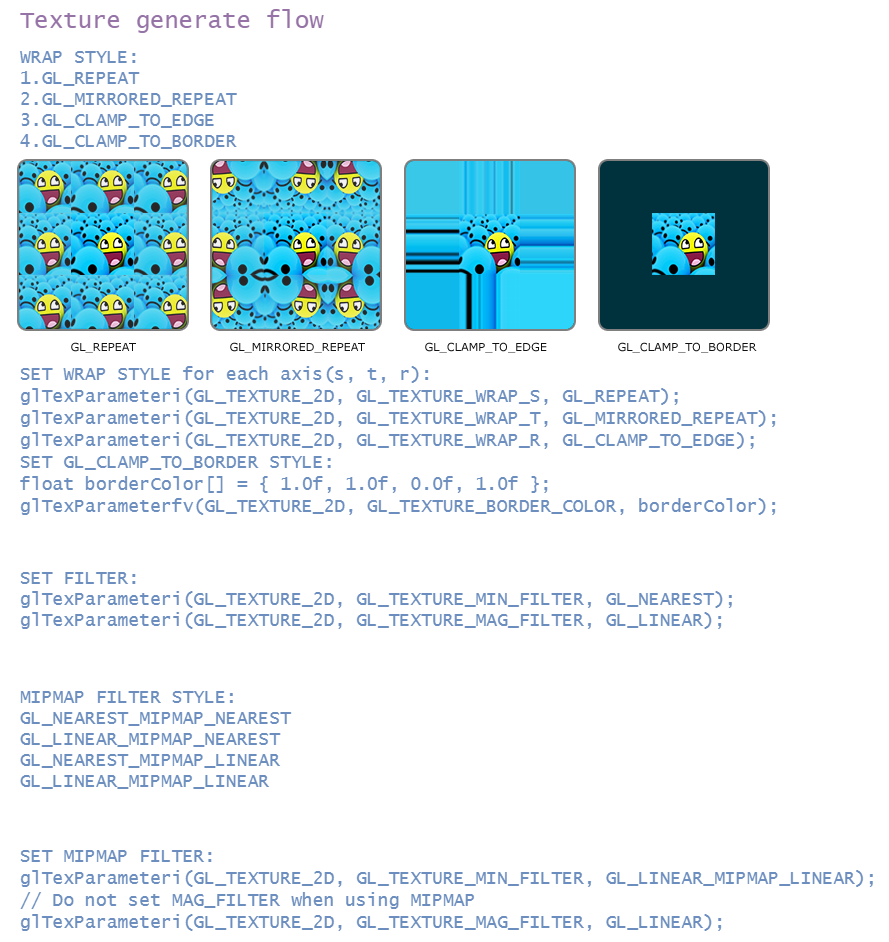

The diagram above was exported from draw.io. Its source (the exported page's mxGraphModel, read from the mxfile embedded in the PNG):
<mxGraphModel dx="4051" dy="-169" grid="1" gridSize="10" guides="1" tooltips="1" connect="1" arrows="1" fold="1" page="0" pageScale="1" pageWidth="1169" pageHeight="827" math="0" shadow="0">
  <root>
    <mxCell id="0" />
    <mxCell id="1" parent="0" />
    <mxCell id="lEQAUsUgjl5tojR9f2Hk-1" value="&lt;div&gt;&lt;span style=&quot;color: rgb(108 , 142 , 191) ; font-family: &amp;#34;lucida console&amp;#34; ; font-size: 18px&quot;&gt;WRAP STYLE:&lt;/span&gt;&lt;/div&gt;&lt;div&gt;&lt;span style=&quot;color: rgb(108 , 142 , 191) ; font-family: &amp;#34;lucida console&amp;#34; ; font-size: 18px&quot;&gt;1.GL_REPEAT&lt;/span&gt;&lt;/div&gt;&lt;div&gt;&lt;span style=&quot;color: rgb(108 , 142 , 191) ; font-family: &amp;#34;lucida console&amp;#34; ; font-size: 18px&quot;&gt;2.GL_MIRRORED_REPEAT&lt;/span&gt;&lt;/div&gt;&lt;div&gt;&lt;span style=&quot;color: rgb(108 , 142 , 191) ; font-family: &amp;#34;lucida console&amp;#34; ; font-size: 18px&quot;&gt;3.GL_CLAMP_TO_EDGE&lt;/span&gt;&lt;/div&gt;&lt;div&gt;&lt;span style=&quot;color: rgb(108 , 142 , 191) ; font-family: &amp;#34;lucida console&amp;#34; ; font-size: 18px&quot;&gt;4.GL_CLAMP_TO_BORDER&lt;/span&gt;&lt;/div&gt;" style="text;html=1;strokeColor=none;fillColor=none;align=left;verticalAlign=middle;whiteSpace=wrap;rounded=0;" parent="1" vertex="1">
      <mxGeometry x="-120" y="2080" width="440" height="120" as="geometry" />
    </mxCell>
    <mxCell id="lEQAUsUgjl5tojR9f2Hk-5" value="&#10;&#10;&lt;img src=&quot;https://learnopengl-cn.github.io/img/01/06/texture_wrapping.png&quot;&gt;&#10;&#10;" style="text;whiteSpace=wrap;html=1;" parent="1" vertex="1">
      <mxGeometry x="-140" y="2150" height="10" as="geometry" />
    </mxCell>
    <mxCell id="lEQAUsUgjl5tojR9f2Hk-6" value="&lt;span style=&quot;color: rgb(150 , 115 , 166) ; font-family: &amp;#34;lucida console&amp;#34; ; font-size: 24px ; font-style: normal ; font-weight: 400 ; letter-spacing: normal ; text-align: center ; text-indent: 0px ; text-transform: none ; word-spacing: 0px ; background-color: rgb(255 , 255 , 255) ; display: inline ; float: none&quot;&gt;Texture generate flow&lt;/span&gt;" style="text;whiteSpace=wrap;html=1;" parent="1" vertex="1">
      <mxGeometry x="-120" y="2040" width="320" height="30" as="geometry" />
    </mxCell>
    <mxCell id="lEQAUsUgjl5tojR9f2Hk-7" value="&lt;div style=&quot;font-size: 18px&quot;&gt;&lt;span style=&quot;font-family: &amp;#34;lucida console&amp;#34;&quot;&gt;&lt;font color=&quot;#6c8ebf&quot; style=&quot;font-size: 18px&quot;&gt;SET WRAP STYLE for each axis(s, t, r):&lt;/font&gt;&lt;/span&gt;&lt;/div&gt;&lt;div style=&quot;font-size: 18px&quot;&gt;&lt;div style=&quot;font-size: 18px&quot;&gt;&lt;font face=&quot;Lucida Console&quot; color=&quot;#6c8ebf&quot; style=&quot;font-size: 18px&quot;&gt;glTexParameteri(GL_TEXTURE_2D, GL_TEXTURE_WRAP_S, GL_REPEAT);&lt;/font&gt;&lt;/div&gt;&lt;div style=&quot;font-size: 18px&quot;&gt;&lt;font face=&quot;Lucida Console&quot; color=&quot;#6c8ebf&quot; style=&quot;font-size: 18px&quot;&gt;glTexParameteri(GL_TEXTURE_2D, GL_TEXTURE_WRAP_T, GL_MIRRORED_REPEAT);&lt;/font&gt;&lt;/div&gt;&lt;div style=&quot;font-size: 18px&quot;&gt;&lt;font color=&quot;#6c8ebf&quot;&gt;&lt;span style=&quot;font-family: &amp;#34;lucida console&amp;#34;&quot;&gt;glTexParameteri(GL_TEXTURE_2D, GL_TEXTURE_WRAP_R, GL_CLAMP_TO_EDGE);&lt;/span&gt;&lt;font face=&quot;Lucida Console&quot; style=&quot;font-size: 18px&quot;&gt;&lt;br&gt;&lt;/font&gt;&lt;/font&gt;&lt;/div&gt;&lt;div style=&quot;font-size: 18px&quot;&gt;&lt;span style=&quot;color: rgb(108 , 142 , 191) ; font-family: &amp;#34;lucida console&amp;#34;&quot;&gt;SET GL_CLAMP_TO_BORDER STYLE:&lt;/span&gt;&lt;br&gt;&lt;/div&gt;&lt;div&gt;&lt;div&gt;&lt;font face=&quot;Lucida Console&quot; color=&quot;#6c8ebf&quot; style=&quot;font-size: 18px&quot;&gt;&lt;span&gt;float borderColor[] = { 1.0f, 1.0f, 0.0f, 1.0f };&lt;/span&gt;&lt;/font&gt;&lt;/div&gt;&lt;div&gt;&lt;font face=&quot;Lucida Console&quot; color=&quot;#6c8ebf&quot; style=&quot;font-size: 18px&quot;&gt;&lt;span&gt;glTexParameterfv(GL_TEXTURE_2D, GL_TEXTURE_BORDER_COLOR, borderColor);&lt;/span&gt;&lt;/font&gt;&lt;/div&gt;&lt;/div&gt;&lt;/div&gt;" style="text;html=1;strokeColor=none;fillColor=none;align=left;verticalAlign=middle;whiteSpace=wrap;rounded=0;" parent="1" vertex="1">
      <mxGeometry x="-120" y="2400" width="770" height="160" as="geometry" />
    </mxCell>
    <mxCell id="1eFQhoKQDROVVz2y5JsX-2" value="&lt;div&gt;&lt;font color=&quot;#6c8ebf&quot; face=&quot;lucida console&quot;&gt;&lt;span style=&quot;font-size: 18px&quot;&gt;SET FILTER:&lt;/span&gt;&lt;/font&gt;&lt;/div&gt;&lt;div&gt;&lt;font color=&quot;#6c8ebf&quot; face=&quot;lucida console&quot;&gt;&lt;span style=&quot;font-size: 18px&quot;&gt;glTexParameteri(GL_TEXTURE_2D, GL_TEXTURE_MIN_FILTER, GL_NEAREST);&lt;/span&gt;&lt;/font&gt;&lt;/div&gt;&lt;div&gt;&lt;span style=&quot;color: rgb(108 , 142 , 191) ; font-family: &amp;#34;lucida console&amp;#34; ; font-size: 18px&quot;&gt;glTexParameteri(GL_TEXTURE_2D, GL_TEXTURE_MAG_FILTER, GL_LINEAR);&lt;/span&gt;&lt;/div&gt;" style="text;html=1;strokeColor=none;fillColor=none;align=left;verticalAlign=middle;whiteSpace=wrap;rounded=0;" vertex="1" parent="1">
      <mxGeometry x="-120" y="2600" width="770" height="80" as="geometry" />
    </mxCell>
    <mxCell id="1eFQhoKQDROVVz2y5JsX-3" value="&lt;div&gt;&lt;font color=&quot;#6c8ebf&quot; face=&quot;lucida console&quot;&gt;&lt;span style=&quot;font-size: 18px&quot;&gt;MIPMAP FILTER STYLE:&lt;/span&gt;&lt;/font&gt;&lt;/div&gt;&lt;div&gt;&lt;font color=&quot;#6c8ebf&quot; face=&quot;lucida console&quot;&gt;&lt;span style=&quot;font-size: 18px&quot;&gt;GL_NEAREST_MIPMAP_NEAREST&lt;/span&gt;&lt;/font&gt;&lt;/div&gt;&lt;div&gt;&lt;font color=&quot;#6c8ebf&quot; face=&quot;lucida console&quot;&gt;&lt;span style=&quot;font-size: 18px&quot;&gt;GL_LINEAR_MIPMAP_NEAREST&lt;/span&gt;&lt;/font&gt;&lt;/div&gt;&lt;div&gt;&lt;font color=&quot;#6c8ebf&quot; face=&quot;lucida console&quot;&gt;&lt;span style=&quot;font-size: 18px&quot;&gt;GL_NEAREST_MIPMAP_LINEAR&lt;/span&gt;&lt;/font&gt;&lt;/div&gt;&lt;div&gt;&lt;font color=&quot;#6c8ebf&quot; face=&quot;lucida console&quot;&gt;&lt;span style=&quot;font-size: 18px&quot;&gt;GL_LINEAR_MIPMAP_LINEAR&lt;/span&gt;&lt;/font&gt;&lt;/div&gt;" style="text;html=1;strokeColor=none;fillColor=none;align=left;verticalAlign=middle;whiteSpace=wrap;rounded=0;" vertex="1" parent="1">
      <mxGeometry x="-120" y="2720" width="770" height="120" as="geometry" />
    </mxCell>
    <mxCell id="1eFQhoKQDROVVz2y5JsX-4" value="&lt;div&gt;&lt;font color=&quot;#6c8ebf&quot; face=&quot;lucida console&quot;&gt;&lt;span style=&quot;font-size: 18px&quot;&gt;SET MIPMAP FILTER:&lt;/span&gt;&lt;/font&gt;&lt;/div&gt;&lt;div style=&quot;font-size: 18px&quot;&gt;&lt;div&gt;&lt;font style=&quot;font-size: 18px&quot; face=&quot;Lucida Console&quot; color=&quot;#6c8ebf&quot;&gt;glTexParameteri(GL_TEXTURE_2D, GL_TEXTURE_MIN_FILTER, GL_LINEAR_MIPMAP_LINEAR);&lt;/font&gt;&lt;/div&gt;&lt;div&gt;&lt;font style=&quot;font-size: 18px&quot; face=&quot;Lucida Console&quot; color=&quot;#6c8ebf&quot;&gt;// Do not set MAG_FILTER when using MIPMAP&lt;/font&gt;&lt;/div&gt;&lt;div&gt;&lt;font style=&quot;font-size: 18px&quot; face=&quot;Lucida Console&quot; color=&quot;#6c8ebf&quot;&gt;glTexParameteri(GL_TEXTURE_2D, GL_TEXTURE_MAG_FILTER, GL_LINEAR);&lt;/font&gt;&lt;/div&gt;&lt;/div&gt;" style="text;html=1;strokeColor=none;fillColor=none;align=left;verticalAlign=middle;whiteSpace=wrap;rounded=0;" vertex="1" parent="1">
      <mxGeometry x="-120" y="2880" width="870" height="100" as="geometry" />
    </mxCell>
  </root>
</mxGraphModel>